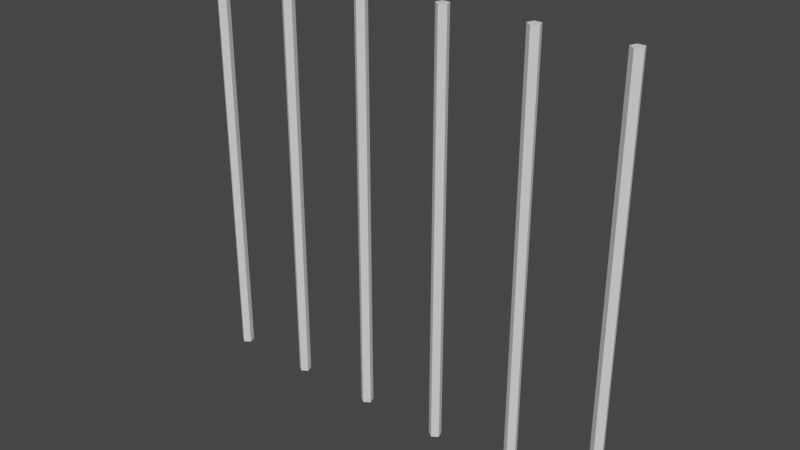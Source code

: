 # Source: Prisonbars.blend  (saved by Blender 2.80.75; exported with 4.5.12 LTS)
import bpy
from mathutils import Matrix  # noqa: F401  (used for matrix-valued properties, if any)

bpy.ops.wm.read_factory_settings(use_empty=True)
scene = bpy.context.scene
scene.name = 'Scene'

# ---- collections
col_collection = bpy.data.collections.new('Collection'); scene.collection.children.link(col_collection)

# ---- world
world_world = bpy.data.worlds.new('World'); scene.world = world_world
world_world.use_nodes = True; world_world.node_tree.nodes.clear()
_N = world_world.node_tree.nodes; _L = world_world.node_tree.links
n0 = _N.new('ShaderNodeOutputWorld'); n0.name = 'World Output'; n0.location = (300, 300)
n1 = _N.new('ShaderNodeBackground'); n1.name = 'Background'; n1.location = (10, 300)
n1.inputs[0].default_value = (0.05088, 0.05088, 0.05088, 1.0)
_L.new(n1.outputs[0], n0.inputs[0])
n0.is_active_output = True
world_world.color = (0.05088, 0.05088, 0.05088)
world_world.use_sun_shadow = False
world_world.sun_shadow_jitter_overblur = 0.0

# ---- meshes
me_cylinder = bpy.data.meshes.new('Cylinder')
me_cylinder.from_pydata([(-2.299, -0.05419, 0.0002837), (-2.299, -0.05419, 4.247), (-2.238, -0.01251, 0.0002837), (-2.238, -0.01251, 4.247), (-2.261, 0.05493, 0.0002837), (-2.261, 0.05493, 4.247), (-2.336, 0.05493, 0.0002837), (-2.336, 0.05493, 4.247), (-2.359, -0.01251, 0.0002837), (-2.359, -0.01251, 4.247), (-1.428, -0.05419, 0.0002837), (-1.428, -0.05419, 4.247), (-1.368, -0.01251, 0.0002837), (-1.368, -0.01251, 4.247), (-1.391, 0.05493, 0.0002837), (-1.391, 0.05493, 4.247), (-1.466, 0.05493, 0.0002837), (-1.466, 0.05493, 4.247), (-1.489, -0.01251, 0.0002837), (-1.489, -0.01251, 4.247), (-0.5576, -0.05419, 0.0002837), (-0.5576, -0.05419, 4.247), (-0.4972, -0.01251, 0.0002837), (-0.4972, -0.01251, 4.247), (-0.5202, 0.05493, 0.0002837), (-0.5202, 0.05493, 4.247), (-0.595, 0.05493, 0.0002837), (-0.595, 0.05493, 4.247), (-0.6181, -0.01251, 0.0002837), (-0.6181, -0.01251, 4.247), (0.313, -0.05419, 0.0002837), (0.313, -0.05419, 4.247), (0.3735, -0.01251, 0.0002837), (0.3735, -0.01251, 4.247), (0.3504, 0.05493, 0.0002837), (0.3504, 0.05493, 4.247), (0.2756, 0.05493, 0.0002837), (0.2756, 0.05493, 4.247), (0.2526, -0.01251, 0.0002837), (0.2526, -0.01251, 4.247), (1.184, -0.05419, 0.0002837), (1.184, -0.05419, 4.247), (1.244, -0.01251, 0.0002837), (1.244, -0.01251, 4.247), (1.221, 0.05493, 0.0002837), (1.221, 0.05493, 4.247), (1.146, 0.05493, 0.0002837), (1.146, 0.05493, 4.247), (1.123, -0.01251, 0.0002837), (1.123, -0.01251, 4.247), (2.054, -0.05419, 0.0002837), (2.054, -0.05419, 4.247), (2.115, -0.01251, 0.0002837), (2.115, -0.01251, 4.247), (2.092, 0.05493, 0.0002837), (2.092, 0.05493, 4.247), (2.017, 0.05493, 0.0002837), (2.017, 0.05493, 4.247), (1.994, -0.01251, 0.0002837), (1.994, -0.01251, 4.247)], [], [(0, 2, 3, 1), (2, 4, 5, 3), (4, 6, 7, 5), (3, 5, 7, 9, 1), (6, 8, 9, 7), (8, 0, 1, 9), (0, 8, 6, 4, 2), (10, 12, 13, 11), (12, 14, 15, 13), (14, 16, 17, 15), (13, 15, 17, 19, 11), (16, 18, 19, 17), (18, 10, 11, 19), (10, 18, 16, 14, 12), (20, 22, 23, 21), (22, 24, 25, 23), (24, 26, 27, 25), (23, 25, 27, 29, 21), (26, 28, 29, 27), (28, 20, 21, 29), (20, 28, 26, 24, 22), (30, 32, 33, 31), (32, 34, 35, 33), (34, 36, 37, 35), (33, 35, 37, 39, 31), (36, 38, 39, 37), (38, 30, 31, 39), (30, 38, 36, 34, 32), (40, 42, 43, 41), (42, 44, 45, 43), (44, 46, 47, 45), (43, 45, 47, 49, 41), (46, 48, 49, 47), (48, 40, 41, 49), (40, 48, 46, 44, 42), (50, 52, 53, 51), (52, 54, 55, 53), (54, 56, 57, 55), (53, 55, 57, 59, 51), (56, 58, 59, 57), (58, 50, 51, 59), (50, 58, 56, 54, 52)])
me_cylinder.polygons.foreach_set('use_smooth', [True] * 42)
_k = set([(0, 1), (0, 2), (0, 8), (1, 3), (1, 9), (2, 3), (2, 4), (3, 5), (4, 5), (4, 6), (5, 7), (6, 7), (6, 8), (7, 9), (8, 9), (10, 11), (10, 12), (10, 18), (11, 13), (11, 19), (12, 13), (12, 14), (13, 15), (14, 15), (14, 16), (15, 17), (16, 17), (16, 18), (17, 19), (18, 19), (20, 21), (20, 22), (20, 28), (21, 23), (21, 29), (22, 23), (22, 24), (23, 25), (24, 25), (24, 26), (25, 27), (26, 27), (26, 28), (27, 29), (28, 29), (30, 31), (30, 32), (30, 38), (31, 33), (31, 39), (32, 33), (32, 34), (33, 35), (34, 35), (34, 36), (35, 37), (36, 37), (36, 38), (37, 39), (38, 39), (40, 41), (40, 42), (40, 48), (41, 43), (41, 49), (42, 43), (42, 44), (43, 45), (44, 45), (44, 46), (45, 47), (46, 47), (46, 48), (47, 49), (48, 49), (50, 51), (50, 52), (50, 58), (51, 53), (51, 59), (52, 53), (52, 54), (53, 55), (54, 55), (54, 56), (55, 57), (56, 57), (56, 58), (57, 59), (58, 59)])
me_cylinder.attributes.new('sharp_edge', 'BOOLEAN', 'EDGE').data.foreach_set('value', [ (min(e.vertices), max(e.vertices)) in _k for e in me_cylinder.edges])
_uv = me_cylinder.uv_layers.new(name='UVMap')
_uv.uv.foreach_set('vector', [0.314, 0.01456, 0.4641, 0.01456, 0.4641, 0.9854, 0.314, 0.9854, 0.4685, 0.01456, 0.6141, 0.01456, 0.6141, 0.9854, 0.4685, 0.9854, 0.155, 0.9854, 0.002292, 0.9854, 0.00229, 0.01456, 0.155, 0.01456, 0.8564, 0.05555, 0.7697, 0.04245, 0.8564, 0.02839, 0.9966, 0.03279, 0.9966, 0.04958, 0.6185, 0.01456, 0.7641, 0.01456, 0.7641, 0.9854, 0.6185, 0.9854, 0.1595, 0.01456, 0.3095, 0.01456, 0.3095, 0.9854, 0.1595, 0.9854, 0.9966, 0.006379, 0.9966, 0.02317, 0.8564, 0.02757, 0.7697, 0.0135, 0.8564, 0.0004075, 0.314, 0.01456, 0.4641, 0.01456, 0.4641, 0.9854, 0.314, 0.9854, 0.4685, 0.01456, 0.6141, 0.01456, 0.6141, 0.9854, 0.4685, 0.9854, 0.155, 0.9854, 0.002292, 0.9854, 0.00229, 0.01456, 0.155, 0.01456, 0.8564, 0.05555, 0.7697, 0.04245, 0.8564, 0.02839, 0.9966, 0.03279, 0.9966, 0.04958, 0.6185, 0.01456, 0.7641, 0.01456, 0.7641, 0.9854, 0.6185, 0.9854, 0.1595, 0.01456, 0.3095, 0.01456, 0.3095, 0.9854, 0.1595, 0.9854, 0.9966, 0.006379, 0.9966, 0.02317, 0.8564, 0.02757, 0.7697, 0.0135, 0.8564, 0.0004075, 0.314, 0.01456, 0.4641, 0.01456, 0.4641, 0.9854, 0.314, 0.9854, 0.4685, 0.01456, 0.6141, 0.01456, 0.6141, 0.9854, 0.4685, 0.9854, 0.155, 0.9854, 0.002292, 0.9854, 0.00229, 0.01456, 0.155, 0.01456, 0.8564, 0.05555, 0.7697, 0.04245, 0.8564, 0.02839, 0.9966, 0.03279, 0.9966, 0.04958, 0.6185, 0.01456, 0.7641, 0.01456, 0.7641, 0.9854, 0.6185, 0.9854, 0.1595, 0.01456, 0.3095, 0.01456, 0.3095, 0.9854, 0.1595, 0.9854, 0.9966, 0.006379, 0.9966, 0.02317, 0.8564, 0.02757, 0.7697, 0.0135, 0.8564, 0.0004075, 0.314, 0.01456, 0.4641, 0.01456, 0.4641, 0.9854, 0.314, 0.9854, 0.4685, 0.01456, 0.6141, 0.01456, 0.6141, 0.9854, 0.4685, 0.9854, 0.155, 0.9854, 0.002292, 0.9854, 0.00229, 0.01456, 0.155, 0.01456, 0.8564, 0.05555, 0.7697, 0.04245, 0.8564, 0.02839, 0.9966, 0.03279, 0.9966, 0.04958, 0.6185, 0.01456, 0.7641, 0.01456, 0.7641, 0.9854, 0.6185, 0.9854, 0.1595, 0.01456, 0.3095, 0.01456, 0.3095, 0.9854, 0.1595, 0.9854, 0.9966, 0.006379, 0.9966, 0.02317, 0.8564, 0.02757, 0.7697, 0.0135, 0.8564, 0.0004075, 0.314, 0.01456, 0.4641, 0.01456, 0.4641, 0.9854, 0.314, 0.9854, 0.4685, 0.01456, 0.6141, 0.01456, 0.6141, 0.9854, 0.4685, 0.9854, 0.155, 0.9854, 0.002292, 0.9854, 0.00229, 0.01456, 0.155, 0.01456, 0.8564, 0.05555, 0.7697, 0.04245, 0.8564, 0.02839, 0.9966, 0.03279, 0.9966, 0.04958, 0.6185, 0.01456, 0.7641, 0.01456, 0.7641, 0.9854, 0.6185, 0.9854, 0.1595, 0.01456, 0.3095, 0.01456, 0.3095, 0.9854, 0.1595, 0.9854, 0.9966, 0.006379, 0.9966, 0.02317, 0.8564, 0.02757, 0.7697, 0.0135, 0.8564, 0.0004075, 0.314, 0.01456, 0.4641, 0.01456, 0.4641, 0.9854, 0.314, 0.9854, 0.4685, 0.01456, 0.6141, 0.01456, 0.6141, 0.9854, 0.4685, 0.9854, 0.155, 0.9854, 0.002292, 0.9854, 0.00229, 0.01456, 0.155, 0.01456, 0.8564, 0.05555, 0.7697, 0.04245, 0.8564, 0.02839, 0.9966, 0.03279, 0.9966, 0.04958, 0.6185, 0.01456, 0.7641, 0.01456, 0.7641, 0.9854, 0.6185, 0.9854, 0.1595, 0.01456, 0.3095, 0.01456, 0.3095, 0.9854, 0.1595, 0.9854, 0.9966, 0.006379, 0.9966, 0.02317, 0.8564, 0.02757, 0.7697, 0.0135, 0.8564, 0.0004075])
me_cylinder.use_remesh_preserve_volume = False
me_cylinder.use_remesh_preserve_attributes = False
me_cylinder.use_mirror_vertex_groups = False
me_cylinder.update()
me_cylinder.normals_split_custom_set([tuple(v) for v in zip(*[iter([0.5676, -0.8233, 0.0, 0.5676, -0.8233, 0.0, 0.5676, -0.8233, 0.0, 0.5676, -0.8233, 0.0, 0.9461, 0.324, 0.0, 0.9461, 0.324, 0.0, 0.9461, 0.324, 0.0, 0.9461, 0.324, 0.0, 0.0, 1.0, 0.0, 0.0, 1.0, 0.0, 0.0, 1.0, 0.0, 0.0, 1.0, 0.0, 0.0, 0.0, 1.0, 0.0, 0.0, 1.0, 0.0, 0.0, 1.0, 0.0, 0.0, 1.0, 0.0, 0.0, 1.0, -0.9461, 0.324, 0.0, -0.9461, 0.324, 0.0, -0.9461, 0.324, 0.0, -0.9461, 0.324, 0.0, -0.5676, -0.8233, 0.0, -0.5676, -0.8233, 0.0, -0.5676, -0.8233, 0.0, -0.5676, -0.8233, 0.0, 0.0, 0.0, -1.0, 0.0, 0.0, -1.0, 0.0, 0.0, -1.0, 0.0, 0.0, -1.0, 0.0, 0.0, -1.0, 0.5676, -0.8233, 0.0, 0.5676, -0.8233, 0.0, 0.5676, -0.8233, 0.0, 0.5676, -0.8233, 0.0, 0.9461, 0.324, 0.0, 0.9461, 0.324, 0.0, 0.9461, 0.324, 0.0, 0.9461, 0.324, 0.0, 0.0, 1.0, 0.0, 0.0, 1.0, 0.0, 0.0, 1.0, 0.0, 0.0, 1.0, 0.0, 0.0, 0.0, 1.0, 0.0, 0.0, 1.0, 0.0, 0.0, 1.0, 0.0, 0.0, 1.0, 0.0, 0.0, 1.0, -0.9461, 0.324, 0.0, -0.9461, 0.324, 0.0, -0.9461, 0.324, 0.0, -0.9461, 0.324, 0.0, -0.5676, -0.8233, 0.0, -0.5676, -0.8233, 0.0, -0.5676, -0.8233, 0.0, -0.5676, -0.8233, 0.0, 0.0, 0.0, -1.0, 0.0, 0.0, -1.0, 0.0, 0.0, -1.0, 0.0, 0.0, -1.0, 0.0, 0.0, -1.0, 0.5676, -0.8233, 0.0, 0.5676, -0.8233, 0.0, 0.5676, -0.8233, 0.0, 0.5676, -0.8233, 0.0, 0.9461, 0.324, 0.0, 0.9461, 0.324, 0.0, 0.9461, 0.324, 0.0, 0.9461, 0.324, 0.0, 0.0, 1.0, 0.0, 0.0, 1.0, 0.0, 0.0, 1.0, 0.0, 0.0, 1.0, 0.0, 0.0, 0.0, 1.0, 0.0, 0.0, 1.0, 0.0, 0.0, 1.0, 0.0, 0.0, 1.0, 0.0, 0.0, 1.0, -0.9461, 0.324, 0.0, -0.9461, 0.324, 0.0, -0.9461, 0.324, 0.0, -0.9461, 0.324, 0.0, -0.5676, -0.8233, 0.0, -0.5676, -0.8233, 0.0, -0.5676, -0.8233, 0.0, -0.5676, -0.8233, 0.0, 0.0, 0.0, -1.0, 0.0, 0.0, -1.0, 0.0, 0.0, -1.0, 0.0, 0.0, -1.0, 0.0, 0.0, -1.0, 0.5676, -0.8233, 0.0, 0.5676, -0.8233, 0.0, 0.5676, -0.8233, 0.0, 0.5676, -0.8233, 0.0, 0.9461, 0.324, 0.0, 0.9461, 0.324, 0.0, 0.9461, 0.324, 0.0, 0.9461, 0.324, 0.0, 0.0, 1.0, 0.0, 0.0, 1.0, 0.0, 0.0, 1.0, 0.0, 0.0, 1.0, 0.0, 0.0, 0.0, 1.0, 0.0, 0.0, 1.0, 0.0, 0.0, 1.0, 0.0, 0.0, 1.0, 0.0, 0.0, 1.0, -0.9461, 0.324, 0.0, -0.9461, 0.324, 0.0, -0.9461, 0.324, 0.0, -0.9461, 0.324, 0.0, -0.5676, -0.8233, 0.0, -0.5676, -0.8233, 0.0, -0.5676, -0.8233, 0.0, -0.5676, -0.8233, 0.0, 0.0, 0.0, -1.0, 0.0, 0.0, -1.0, 0.0, 0.0, -1.0, 0.0, 0.0, -1.0, 0.0, 0.0, -1.0, 0.5676, -0.8233, 0.0, 0.5676, -0.8233, 0.0, 0.5676, -0.8233, 0.0, 0.5676, -0.8233, 0.0, 0.9461, 0.324, 0.0, 0.9461, 0.324, 0.0, 0.9461, 0.324, 0.0, 0.9461, 0.324, 0.0, 0.0, 1.0, 0.0, 0.0, 1.0, 0.0, 0.0, 1.0, 0.0, 0.0, 1.0, 0.0, 0.0, 0.0, 1.0, 0.0, 0.0, 1.0, 0.0, 0.0, 1.0, 0.0, 0.0, 1.0, 0.0, 0.0, 1.0, -0.9461, 0.324, 0.0, -0.9461, 0.324, 0.0, -0.9461, 0.324, 0.0, -0.9461, 0.324, 0.0, -0.5676, -0.8233, 0.0, -0.5676, -0.8233, 0.0, -0.5676, -0.8233, 0.0, -0.5676, -0.8233, 0.0, 0.0, 0.0, -1.0, 0.0, 0.0, -1.0, 0.0, 0.0, -1.0, 0.0, 0.0, -1.0, 0.0, 0.0, -1.0, 0.5676, -0.8233, 0.0, 0.5676, -0.8233, 0.0, 0.5676, -0.8233, 0.0, 0.5676, -0.8233, 0.0, 0.9461, 0.324, 0.0, 0.9461, 0.324, 0.0, 0.9461, 0.324, 0.0, 0.9461, 0.324, 0.0, 0.0, 1.0, 0.0, 0.0, 1.0, 0.0, 0.0, 1.0, 0.0, 0.0, 1.0, 0.0, 0.0, 0.0, 1.0, 0.0, 0.0, 1.0, 0.0, 0.0, 1.0, 0.0, 0.0, 1.0, 0.0, 0.0, 1.0, -0.9461, 0.324, 0.0, -0.9461, 0.324, 0.0, -0.9461, 0.324, 0.0, -0.9461, 0.324, 0.0, -0.5676, -0.8233, 0.0, -0.5676, -0.8233, 0.0, -0.5676, -0.8233, 0.0, -0.5676, -0.8233, 0.0, 0.0, 0.0, -1.0, 0.0, 0.0, -1.0, 0.0, 0.0, -1.0, 0.0, 0.0, -1.0, 0.0, 0.0, -1.0])] * 3)])

# ---- objects
ob_door = bpy.data.objects.new('door', me_cylinder)

# ---- transforms, parenting, visibility, modifiers, constraints
ob_door.location = (0.0, 0.0, 0.0)
ob_door.rotation_euler = (-1.629e-07, 0.0, 0.0)
ob_door.color = (0.8, 0.8, 0.8, 1.0)
ob_door.lineart.crease_threshold = 0.0

# ---- collection membership
col_collection.objects.link(ob_door)

# ---- scene / render settings (as saved in the file)
scene.frame_start = 1; scene.frame_end = 250; scene.frame_set(0)
scene.render.engine = 'CYCLES'
scene.cycles.use_denoising = False
scene.cycles.samples = 128
scene.cycles.sampling_pattern = 'TABULATED_SOBOL'
scene.cycles.use_adaptive_sampling = False
scene.cycles.use_light_tree = False
scene.view_settings.view_transform = 'Filmic'
bpy.context.view_layer.update()

# ---- added for rendering (the .blend has no active camera and no usable light): camera, sun
cam_auto = bpy.data.cameras.new('AutoCamera')
cam_auto.lens = 50.0
cam_auto.sensor_width = 36.0
cam_auto.clip_end = 1000.0
ob_auto_camera = bpy.data.objects.new('AutoCamera', cam_auto)
scene.collection.objects.link(ob_auto_camera)
ob_auto_camera.location = (5.58601, -6.8496, 6.69035)
ob_auto_camera.rotation_euler = (1.09748, -7.21219e-08, 0.694738)
scene.camera = ob_auto_camera
light_auto_sun = bpy.data.lights.new('AutoSun', 'SUN')
light_auto_sun.energy = 3.0
light_auto_sun.angle = 0.0523599
ob_auto_sun = bpy.data.objects.new('AutoSun', light_auto_sun)
scene.collection.objects.link(ob_auto_sun)
ob_auto_sun.rotation_euler = (0.872665, 0.174533, 0.523599)
bpy.context.view_layer.update()
